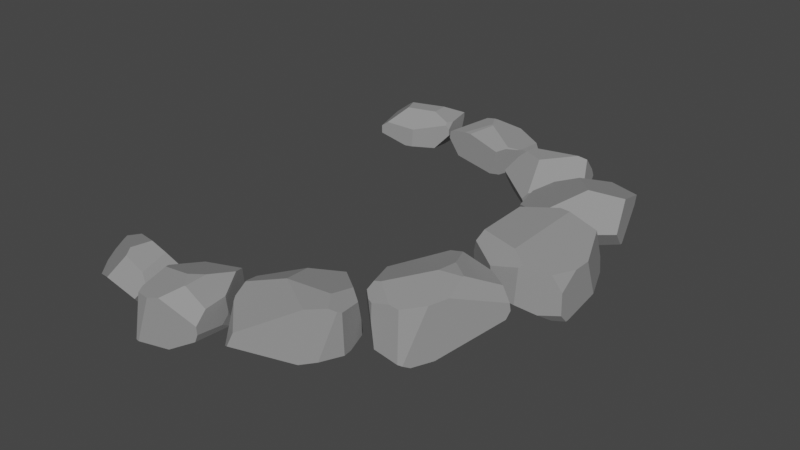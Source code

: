 # Source: untitled.blend  (saved by Blender 2.82.7; exported with 4.5.12 LTS)
import bpy
from mathutils import Matrix  # noqa: F401  (used for matrix-valued properties, if any)

bpy.ops.wm.read_factory_settings(use_empty=True)
scene = bpy.context.scene
scene.name = 'Scene'

# ---- collections
col_collection = bpy.data.collections.new('Collection'); scene.collection.children.link(col_collection)

# ---- materials (node trees are filled in below, after node groups)
mat_material_002 = bpy.data.materials.new('Material.002')
mat_material_002.use_transparent_shadow = False

# ---- material node trees
mat_material_002.use_nodes = True; mat_material_002.node_tree.nodes.clear()
_N = mat_material_002.node_tree.nodes; _L = mat_material_002.node_tree.links
n0 = _N.new('ShaderNodeOutputMaterial'); n0.name = 'Material Output'; n0.location = (300, 300)
n1 = _N.new('ShaderNodeBsdfPrincipled'); n1.name = 'Principled BSDF'; n1.location = (10, 300)
n1.distribution = 'GGX'
n1.subsurface_method = 'BURLEY'
n1.inputs[0].default_value = (0.2957, 0.2957, 0.2957, 1.0)
n1.inputs[2].default_value = 0.1571
n1.inputs[3].default_value = 1.45
n1.inputs[13].default_value = 0.01429
n1.inputs[27].default_value = (0.0, 0.0, 0.0, 1.0)
n1.inputs[28].default_value = 1.0
_L.new(n1.outputs[0], n0.inputs[0])
n0.is_active_output = True

# ---- world
world_world = bpy.data.worlds.new('World'); scene.world = world_world
world_world.use_nodes = True; world_world.node_tree.nodes.clear()
_N = world_world.node_tree.nodes; _L = world_world.node_tree.links
n0 = _N.new('ShaderNodeOutputWorld'); n0.name = 'World Output'; n0.location = (300, 300)
n1 = _N.new('ShaderNodeBackground'); n1.name = 'Background'; n1.location = (10, 300)
n1.inputs[0].default_value = (0.05088, 0.05088, 0.05088, 1.0)
_L.new(n1.outputs[0], n0.inputs[0])
n0.is_active_output = True
world_world.color = (0.05088, 0.05088, 0.05088)
world_world.use_sun_shadow = False
world_world.sun_shadow_jitter_overblur = 0.0

# ---- meshes
me_cube_033 = bpy.data.meshes.new('Cube.033')
me_cube_033.from_pydata([(-1.0, -0.8083, 0.1093), (-0.4464, -0.84, -1.0), (-0.2342, -0.7676, 1.0), (-0.8088, -0.9734, 0.007187), (0.6231, -0.9067, -0.2741), (-0.6909, -0.9973, -0.1978), (-0.6296, -0.6281, -1.0), (-1.0, -0.3967, -0.6409), (1.0, 0.004952, 0.4936), (0.6056, -0.7529, 0.6843), (-0.01236, -0.7502, 1.0), (0.03037, 0.7812, 1.0), (-0.08802, 0.4792, -1.0), (1.0, -0.2391, -0.7432), (0.7027, -0.8281, -0.6891), (0.1686, -0.804, -1.0), (1.0, 0.4416, -1.0), (1.0, 0.3283, 0.4982), (-1.0, -0.6001, 0.4948), (-0.8711, -0.4014, 1.0), (-0.8314, 0.5689, 1.0), (1.0, 0.5081, -1.0), (0.7767, 0.6218, -1.0), (0.3065, 1.0, 0.7348), (0.3817, 0.9682, 0.8232), (0.2483, 1.0, -0.4724), (0.8294, 0.7627, 0.5916), (1.0, 0.6745, 0.04561), (0.6238, 0.826, -0.7398), (1.0, 0.6586, -0.6899), (-1.0, 0.6095, -0.2754), (-0.5617, 0.8207, -0.5242), (-0.2219, 1.0, -0.3844), (-0.8917, 0.7113, 0.7235), (-1.0, 0.6357, 0.2836), (-0.3006, 1.0, 0.4718)], [], [(26, 24, 11, 10, 9, 8, 17), (16, 13, 14, 15), (14, 4, 5, 1, 15), (18, 0, 3, 2, 19), (5, 3, 0, 7, 6, 1), (3, 5, 4, 9, 10, 2), (13, 8, 9, 4, 14), (28, 29, 21, 22), (10, 11, 20, 19, 2), (12, 22, 21, 16, 15, 1, 6), (21, 29, 27, 17, 8, 13, 16), (17, 27, 26), (35, 32, 31, 30, 34, 33), (25, 23, 24, 26, 27, 29, 28), (32, 35, 23, 25), (18, 19, 20, 33, 34), (23, 35, 33, 20, 11, 24), (12, 31, 32, 25, 28, 22), (6, 7, 30, 31, 12), (7, 0, 18, 34, 30)])
_uv = me_cube_033.uv_layers.new(name='UVMap')
_uv.uv.foreach_set('vector', [0.5739, 0.5083, 0.6029, 0.4187, 0.625, 0.3514, 0.7515, 0.7188, 0.6293, 0.7246, 0.5617, 0.6244, 0.5623, 0.584, 0.375, 0.5698, 0.4071, 0.6549, 0.4245, 0.755, 0.375, 0.7509, 0.4245, 0.755, 0.4906, 0.7606, 0.4753, 0.9584, 0.375, 0.7509, 0.375, 0.7509, 0.5619, 0.04999, 0.5137, 0.02396, 0.5009, 0.1428, 0.625, 0.5878, 0.625, 0.1689, 0.4753, 0.9584, 0.5009, 0.8405, 0.5137, 0.02396, 0.4199, 0.07541, 0.375, 0.5355, 0.375, 0.7509, 0.5009, 0.8405, 0.4753, 0.9584, 0.4906, 0.7606, 0.6293, 0.7246, 0.7515, 0.7188, 0.7793, 0.7209, 0.4071, 0.6549, 0.5617, 0.6244, 0.6293, 0.7246, 0.4906, 0.7606, 0.4245, 0.755, 0.3947, 0.4876, 0.4138, 0.5427, 0.375, 0.5615, 0.3471, 0.5473, 0.7515, 0.7188, 0.7462, 0.5274, 0.8539, 0.5539, 0.8589, 0.6752, 0.7793, 0.7209, 0.239, 0.5651, 0.3471, 0.5473, 0.375, 0.5615, 0.375, 0.5698, 0.2711, 0.7255, 0.1942, 0.73, 0.1713, 0.7035, 0.375, 0.5615, 0.4138, 0.5427, 0.5057, 0.5407, 0.5623, 0.584, 0.5617, 0.6244, 0.4071, 0.6549, 0.375, 0.5698, 0.5623, 0.584, 0.5057, 0.5407, 0.5739, 0.5083, 0.559, 0.3374, 0.4519, 0.3473, 0.4345, 0.3311, 0.4656, 0.2012, 0.5355, 0.2045, 0.7375, 0.4437, 0.441, 0.406, 0.5919, 0.4133, 0.6029, 0.4187, 0.5739, 0.5083, 0.5057, 0.5407, 0.4138, 0.5427, 0.3947, 0.4876, 0.4519, 0.3473, 0.559, 0.3374, 0.5919, 0.4133, 0.441, 0.406, 0.5619, 0.04999, 0.625, 0.1689, 0.8539, 0.5539, 0.7375, 0.4437, 0.5355, 0.2045, 0.5919, 0.4133, 0.559, 0.3374, 0.5904, 0.2274, 0.625, 0.2172, 0.625, 0.3514, 0.6029, 0.4187, 0.375, 0.4405, 0.4345, 0.3311, 0.4519, 0.3473, 0.441, 0.406, 0.4075, 0.4758, 0.375, 0.5217, 0.375, 0.5355, 0.4199, 0.07541, 0.4656, 0.2012, 0.4345, 0.3311, 0.375, 0.4405, 0.4199, 0.07541, 0.5137, 0.02396, 0.5619, 0.04999, 0.5355, 0.2045, 0.4656, 0.2012])
me_cube_033.materials.append(mat_material_002)
me_cube_033.use_remesh_fix_poles = True
me_cube_033.use_remesh_preserve_attributes = False
me_cube_033.use_mirror_vertex_groups = False
me_cube_033.update()
me_cube_034 = bpy.data.meshes.new('Cube.034')
me_cube_034.from_pydata([(0.4766, -1.0, -0.2575), (1.0, -0.4702, 0.05937), (1.0, -0.4743, 0.1392), (0.5048, -1.0, 0.3256), (0.2164, -1.0, -0.4516), (-1.0, 0.4179, -0.4386), (-0.994, 0.4244, -0.4369), (-0.364, -0.5148, -0.9522), (-1.0, -0.2368, -0.7199), (-0.1347, 1.0, -0.05188), (-0.3673, 0.7886, -0.3916), (0.09758, 0.2349, -0.712), (1.0, 0.2695, 0.4236), (0.3503, 0.4481, 1.0), (0.1472, -1.0, 0.6053), (-0.1904, -1.0, 0.244), (-1.0, -0.5437, 0.224), (-0.5974, 0.7572, 0.02543), (-0.1528, 1.0, -0.008529), (-1.0, 0.347, -0.1679), (0.2413, 0.6452, 1.0), (0.3092, 1.0, 0.7236), (-0.04126, 1.0, 0.4842), (-0.5155, 0.7581, 0.3802), (-0.7529, 0.457, 0.4918), (0.06708, -0.1315, 1.0), (-0.0287, -0.7788, 0.8275), (-1.0, -0.2704, 0.731), (-1.0, -0.185, 0.7509), (-0.8897, -0.004005, 0.8177), (-0.3129, 0.2289, 1.0), (1.0, 0.1156, -0.02209), (0.6485, 0.3372, -0.3152), (0.4025, 1.0, 0.2329), (1.0, 0.3749, 0.3626), (0.5421, 1.0, 0.4799)], [], [(1, 2, 3, 0), (34, 12, 2, 1, 31), (10, 11, 7, 8, 5, 6), (18, 9, 10, 6, 17), (33, 32, 11, 10, 9), (4, 15, 16, 8, 7), (30, 29, 28, 27, 26, 25), (0, 3, 14, 15, 4), (28, 29, 24, 19), (5, 19, 24, 23, 17, 6), (17, 23, 22, 18), (20, 21, 22, 23, 24, 29, 30), (8, 16, 27, 28, 19, 5), (14, 26, 27, 16, 15), (12, 13, 25, 26, 14, 3, 2), (20, 30, 25, 13), (13, 12, 34, 35, 21, 20), (18, 22, 21, 35, 33, 9), (33, 35, 34, 31, 32), (11, 32, 31, 1, 0, 4, 7)])
_uv = me_cube_034.uv_layers.new(name='UVMap')
_uv.uv.foreach_set('vector', [0.5074, 0.6838, 0.5174, 0.6843, 0.5675, 0.7851, 0.4678, 0.8154, 0.5453, 0.5781, 0.5529, 0.5913, 0.5174, 0.6843, 0.5074, 0.6838, 0.4972, 0.6106, 0.4514, 0.303, 0.411, 0.62, 0.381, 0.7903, 0.445, 0.1933, 0.4452, 0.1772, 0.4462, 0.1797, 0.4989, 0.3559, 0.4935, 0.3582, 0.451, 0.3027, 0.4454, 0.1788, 0.5032, 0.27, 0.5291, 0.4253, 0.4606, 0.5923, 0.411, 0.62, 0.4514, 0.303, 0.4935, 0.3582, 0.4436, 0.8479, 0.5305, 0.8988, 0.681, 0.4848, 0.445, 0.1933, 0.219, 0.6979, 0.7558, 0.563, 0.7757, 0.5053, 0.7722, 0.4809, 0.5914, 0.0912, 0.7109, 0.7329, 0.721, 0.6208, 0.4678, 0.8154, 0.5407, 0.8119, 0.5757, 0.8566, 0.5305, 0.8988, 0.4436, 0.8479, 0.7722, 0.4809, 0.7948, 0.5428, 0.6718, 0.3881, 0.479, 0.1684, 0.4452, 0.1772, 0.479, 0.1684, 0.6043, 0.2559, 0.6238, 0.3566, 0.5608, 0.3276, 0.4462, 0.1797, 0.5608, 0.3276, 0.6238, 0.3566, 0.5605, 0.3698, 0.4989, 0.3559, 0.6551, 0.4796, 0.5905, 0.4136, 0.5605, 0.3698, 0.6238, 0.3566, 0.6043, 0.2559, 0.7757, 0.5053, 0.7558, 0.563, 0.41, 0.09539, 0.528, 0.05704, 0.5914, 0.0912, 0.5939, 0.1019, 0.479, 0.1684, 0.4452, 0.1772, 0.646, 0.7862, 0.7109, 0.7329, 0.7547, 0.4383, 0.528, 0.05704, 0.5305, 0.8988, 0.5529, 0.5913, 0.6718, 0.5346, 0.721, 0.6208, 0.7109, 0.7329, 0.646, 0.7862, 0.5407, 0.8119, 0.5174, 0.6843, 0.7198, 0.5443, 0.7891, 0.5964, 0.7416, 0.6414, 0.7062, 0.569, 0.6718, 0.5346, 0.5529, 0.5913, 0.5453, 0.5781, 0.56, 0.4428, 0.5905, 0.4136, 0.6551, 0.4796, 0.4989, 0.3559, 0.5605, 0.3698, 0.5905, 0.4136, 0.56, 0.4428, 0.5291, 0.4253, 0.4935, 0.3582, 0.5291, 0.4253, 0.56, 0.4428, 0.5453, 0.5781, 0.4972, 0.6106, 0.4606, 0.5923, 0.411, 0.62, 0.4606, 0.5923, 0.4972, 0.6106, 0.5074, 0.6838, 0.4678, 0.8154, 0.4436, 0.8479, 0.381, 0.7903])
me_cube_034.materials.append(mat_material_002)
me_cube_034.use_remesh_preserve_volume = False
me_cube_034.use_remesh_preserve_attributes = False
me_cube_034.use_mirror_vertex_groups = False
me_cube_034.update()
me_cube_035 = bpy.data.meshes.new('Cube.035')
me_cube_035.from_pydata([(-0.1297, 0.6957, -1.0), (-0.2861, -1.0, -0.2046), (-0.2432, -1.0, -0.03991), (-0.09279, -0.8395, 1.0), (-0.9012, 0.2341, 1.0), (-0.6081, 0.6483, -1.0), (-1.0, 0.5536, 0.4384), (-0.9036, -0.1739, -0.187), (1.0, -0.2614, 0.5614), (0.5136, 0.3956, -1.0), (1.0, -0.3518, -0.04019), (-0.8848, 0.7283, 1.0), (-0.971, 0.6002, 1.0), (-1.0, 0.5844, 0.5252), (-1.0, 0.5886, 0.4511), (-0.8407, 0.8543, -0.05165), (0.4188, 1.0, 0.03424), (0.5092, 0.9513, -0.2043), (0.6864, 0.8361, -0.251), (0.7762, 0.1136, 1.0), (0.6601, 0.4206, 1.0), (1.0, -0.2381, 0.5727), (1.0, -0.006198, 0.1595), (0.7537, 0.7839, -0.08858), (-0.4613, -0.8957, -0.5748), (-0.902, -0.1786, -0.1945), (-0.6677, 0.02936, -1.0), (-0.2781, -1.0, -0.2243), (-0.1339, -1.0, -0.1436), (0.8553, -0.7012, -0.6561), (0.7199, -0.6261, -1.0), (-0.4207, -0.8952, -0.678), (-0.3353, -0.7916, -1.0), (-0.7447, 0.9713, 0.393), (-0.8412, 0.7952, 0.9625), (-0.08898, 1.0, 0.2427), (0.4072, 1.0, 0.198), (0.5756, 0.8697, 0.5976), (0.5544, 0.7998, 0.8222), (0.135, -0.8975, 1.0), (-0.02223, -1.0, 0.2545), (0.6508, -0.8655, 0.6676), (0.3596, -0.8677, 1.0), (0.1426, -1.0, 0.05484), (0.6659, -0.9305, 0.05601), (0.2247, -0.992, 0.02855)], [], [(18, 9, 0, 17), (45, 43, 28), (31, 24, 25, 26, 32), (12, 13, 6, 7, 4), (22, 21, 8, 10), (6, 13, 14), (40, 43, 45, 44, 41, 42, 39), (35, 33, 34, 38, 37, 36), (35, 36, 16), (42, 41, 8, 21, 19), (38, 20, 19, 21, 22, 23, 37), (7, 6, 14, 15, 5, 26, 25), (1, 2, 3, 4, 7, 25, 24), (27, 1, 24, 31), (26, 5, 0, 9, 30, 32), (10, 29, 30, 9, 18, 23, 22), (41, 44, 29, 10, 8), (16, 36, 37, 23, 18, 17), (20, 38, 34, 11), (14, 13, 12, 11, 34, 33, 15), (15, 33, 35, 16, 17, 0, 5), (27, 31, 32, 30, 29, 44, 45, 28), (28, 43, 40, 2, 1, 27), (3, 2, 40, 39), (20, 11, 12, 4, 3, 39, 42, 19)])
_uv = me_cube_035.uv_layers.new(name='UVMap')
_uv.uv.foreach_set('vector', [0.4294, 0.5205, 0.3142, 0.5756, 0.2338, 0.538, 0.4131, 0.5061, 0.5031, 0.8441, 0.5069, 0.8572, 0.4821, 0.8917, 0.4153, 0.6254, 0.4281, 0.6317, 0.4294, 0.6473, 0.1665, 0.6213, 0.3519, 0.6075, 0.625, 0.2152, 0.5657, 0.198, 0.5548, 0.1942, 0.3353, 0.4884, 0.625, 0.2061, 0.5199, 0.6258, 0.5716, 0.6548, 0.5702, 0.6577, 0.495, 0.669, 0.5548, 0.1942, 0.5657, 0.198, 0.5564, 0.1986, 0.5318, 0.8778, 0.5069, 0.8572, 0.5031, 0.8441, 0.5053, 0.776, 0.5835, 0.7768, 0.625, 0.6958, 0.7331, 0.7372, 0.5303, 0.3639, 0.533, 0.3015, 0.7979, 0.4731, 0.6028, 0.4698, 0.5692, 0.4694, 0.5248, 0.4259, 0.5303, 0.3639, 0.5248, 0.4259, 0.5043, 0.4274, 0.625, 0.6958, 0.5835, 0.7768, 0.5702, 0.6577, 0.5716, 0.6548, 0.625, 0.5976, 0.6028, 0.4698, 0.625, 0.529, 0.653, 0.6108, 0.5716, 0.6548, 0.5199, 0.6258, 0.4624, 0.5228, 0.5692, 0.4694, 0.3353, 0.4884, 0.5548, 0.1942, 0.5564, 0.1986, 0.4118, 0.3692, 0.174, 0.544, 0.1665, 0.6213, 0.3337, 0.4904, 0.4744, 0.9108, 0.495, 0.9054, 0.625, 0.4968, 0.8626, 0.5957, 0.4319, 0.6467, 0.4294, 0.6473, 0.3314, 0.8229, 0.472, 0.9098, 0.4744, 0.9108, 0.4281, 0.6317, 0.4153, 0.6254, 0.1665, 0.6213, 0.174, 0.544, 0.2338, 0.538, 0.3142, 0.5756, 0.34, 0.7033, 0.2081, 0.724, 0.495, 0.669, 0.4128, 0.7096, 0.3574, 0.6963, 0.3142, 0.5756, 0.4294, 0.5205, 0.4624, 0.5228, 0.5199, 0.6258, 0.5835, 0.7768, 0.5053, 0.776, 0.4128, 0.7096, 0.495, 0.669, 0.5702, 0.6577, 0.5043, 0.4274, 0.5248, 0.4259, 0.5692, 0.4694, 0.4624, 0.5228, 0.4294, 0.5205, 0.4131, 0.5061, 0.625, 0.529, 0.6028, 0.4698, 0.6203, 0.2518, 0.625, 0.2404, 0.5564, 0.1986, 0.5657, 0.198, 0.625, 0.2152, 0.8606, 0.534, 0.7979, 0.4731, 0.533, 0.3015, 0.4118, 0.3692, 0.4118, 0.3692, 0.533, 0.3015, 0.5303, 0.3639, 0.5043, 0.4274, 0.4519, 0.4673, 0.2338, 0.538, 0.174, 0.544, 0.472, 0.9098, 0.4153, 0.6254, 0.3519, 0.6075, 0.34, 0.7033, 0.4128, 0.7096, 0.5053, 0.776, 0.5031, 0.8441, 0.4821, 0.8917, 0.4821, 0.8917, 0.5069, 0.8572, 0.5318, 0.8778, 0.495, 0.9054, 0.4744, 0.9108, 0.472, 0.9098, 0.625, 0.4968, 0.495, 0.9054, 0.5318, 0.8778, 0.625, 0.6092, 0.6675, 0.5724, 0.8606, 0.534, 0.8714, 0.55, 0.8626, 0.5957, 0.7616, 0.7299, 0.7331, 0.7372, 0.705, 0.7335, 0.653, 0.6108])
me_cube_035.materials.append(mat_material_002)
me_cube_035.use_remesh_fix_poles = True
me_cube_035.use_remesh_preserve_attributes = False
me_cube_035.use_mirror_vertex_groups = False
me_cube_035.update()
me_cube_036 = bpy.data.meshes.new('Cube.036')
me_cube_036.from_pydata([(-0.6365, 0.6317, -1.0), (-0.6101, -0.2271, -1.0), (-0.3315, 0.7745, -1.0), (-0.7718, 0.6883, -0.6946), (-1.0, 0.2119, -0.1394), (-0.1107, 0.9566, -0.228), (-0.3842, 0.9215, -0.5627), (-0.4767, 0.01174, 1.0), (0.2366, 0.571, 1.0), (-0.3557, -0.1733, 1.0), (0.1943, -0.114, 1.0), (0.06381, 0.9423, -0.1339), (0.3124, 0.7165, 0.8392), (0.1022, 0.8935, 0.2014), (-1.0, 0.1917, -0.138), (-0.5897, 0.0164, 0.826), (-1.0, 0.2023, -0.1214), (-0.4781, -0.2858, 0.6898), (-0.6367, -0.321, -0.9326), (-0.2532, -0.3336, -1.0), (-0.5783, -0.5016, 0.0495), (-0.8218, -0.3861, -0.5046), (0.5176, 0.5649, -1.0), (0.6739, 0.5622, -0.05494), (0.5824, 0.6618, -0.6316), (0.6286, -0.4167, -0.09176), (0.5823, -0.5045, -0.3503), (0.4798, -0.3809, -1.0)], [], [(6, 2, 0, 3), (19, 18, 1), (27, 26, 20, 21, 18, 19), (17, 9, 7, 15), (14, 16, 4), (8, 7, 9, 10), (5, 13, 11), (5, 6, 3, 4, 16, 15, 7, 8, 12, 13), (15, 16, 14, 21, 20, 17), (23, 12, 8, 10, 25), (24, 23, 25, 26, 27, 22), (4, 3, 0, 1, 18, 21, 14), (9, 17, 20, 26, 25, 10), (12, 23, 24, 11, 13), (2, 6, 5, 11, 24, 22), (2, 22, 27, 19, 1, 0)])
_uv = me_cube_036.uv_layers.new(name='UVMap')
_uv.uv.foreach_set('vector', [0.3932, 0.3732, 0.2703, 0.4664, 0.204, 0.5125, 0.2685, 0.4622, 0.227, 0.658, 0.2442, 0.5824, 0.1854, 0.6417, 0.3115, 0.6711, 0.4636, 0.66, 0.5636, 0.4768, 0.3772, 0.4491, 0.2147, 0.6313, 0.227, 0.658, 0.6734, 0.4824, 0.7295, 0.4866, 0.7661, 0.5164, 0.7015, 0.4455, 0.4828, 0.149, 0.4848, 0.1503, 0.4826, 0.1515, 0.7204, 0.5536, 0.8096, 0.6235, 0.7945, 0.6467, 0.7257, 0.6393, 0.4632, 0.3749, 0.5344, 0.4173, 0.4753, 0.3981, 0.4632, 0.3749, 0.3932, 0.3732, 0.2685, 0.4622, 0.4668, 0.3712, 0.4706, 0.3487, 0.7015, 0.4455, 0.7661, 0.5164, 0.7204, 0.5536, 0.6619, 0.5037, 0.5344, 0.4173, 0.7015, 0.4455, 0.4706, 0.3487, 0.4828, 0.149, 0.3772, 0.4491, 0.5697, 0.4687, 0.6734, 0.4824, 0.5027, 0.5338, 0.6463, 0.4835, 0.682, 0.5039, 0.7102, 0.6192, 0.5077, 0.6719, 0.393, 0.5181, 0.5027, 0.5338, 0.5077, 0.6719, 0.4636, 0.66, 0.3115, 0.6711, 0.3147, 0.5544, 0.4668, 0.3712, 0.2685, 0.4622, 0.204, 0.5125, 0.1854, 0.6417, 0.2147, 0.6313, 0.3733, 0.5185, 0.4703, 0.3709, 0.7295, 0.4866, 0.6734, 0.4824, 0.5636, 0.4768, 0.4636, 0.66, 0.5077, 0.6719, 0.7102, 0.6192, 0.6463, 0.4835, 0.5027, 0.5338, 0.393, 0.5181, 0.4753, 0.3981, 0.5344, 0.4173, 0.2703, 0.4664, 0.3932, 0.3732, 0.4632, 0.3749, 0.4753, 0.3981, 0.3936, 0.5175, 0.3248, 0.5443, 0.2086, 0.5282, 0.3147, 0.5544, 0.31, 0.6726, 0.2183, 0.6667, 0.1737, 0.6534, 0.1704, 0.546])
me_cube_036.materials.append(mat_material_002)
me_cube_036.use_remesh_fix_poles = True
me_cube_036.use_remesh_preserve_attributes = False
me_cube_036.use_mirror_vertex_groups = False
me_cube_036.update()
me_cube_037 = bpy.data.meshes.new('Cube.037')
me_cube_037.from_pydata([(0.4292, -1.0, 0.856), (0.3263, -0.9462, 1.0), (-0.1297, 0.6957, -1.0), (-0.2861, -1.0, -0.2046), (-0.2432, -1.0, -0.03991), (-0.09279, -0.8395, 1.0), (-0.9012, 0.2341, 1.0), (-0.6081, 0.6483, -1.0), (-1.0, 0.5536, 0.4384), (-0.9036, -0.1739, -0.187), (0.573, -1.0, 0.6913), (1.0, -0.2614, 0.5614), (0.5992, -1.0, 0.3825), (0.5136, 0.3956, -1.0), (1.0, -0.3518, -0.04019), (-0.8848, 0.7283, 1.0), (-0.971, 0.6002, 1.0), (-1.0, 0.5844, 0.5252), (-1.0, 0.5886, 0.4511), (-0.8407, 0.8543, -0.05165), (0.4188, 1.0, 0.03424), (0.5092, 0.9513, -0.2043), (0.6864, 0.8361, -0.251), (0.7762, 0.1136, 1.0), (0.6601, 0.4206, 1.0), (1.0, -0.2381, 0.5727), (1.0, -0.006198, 0.1595), (0.7537, 0.7839, -0.08858), (-0.4613, -0.8957, -0.5748), (-0.902, -0.1786, -0.1945), (-0.6677, 0.02936, -1.0), (-0.2781, -1.0, -0.2243), (-0.1339, -1.0, -0.1436), (0.6225, -0.9831, 0.2195), (0.8553, -0.7012, -0.6561), (0.7199, -0.6261, -1.0), (-0.4207, -0.8952, -0.678), (-0.3353, -0.7916, -1.0), (-0.7447, 0.9713, 0.393), (-0.8412, 0.7952, 0.9625), (-0.08898, 1.0, 0.2427), (0.4072, 1.0, 0.198), (0.5756, 0.8697, 0.5976), (0.5544, 0.7998, 0.8222)], [], [(5, 4, 0, 1), (22, 13, 2, 21), (33, 12, 32), (36, 28, 29, 30, 37), (16, 17, 8, 9, 6), (26, 25, 11, 14), (32, 12, 10, 0, 4, 3, 31), (8, 17, 18), (24, 15, 16, 6, 5, 1, 23), (40, 38, 39, 43, 42, 41), (40, 41, 20), (1, 0, 10, 11, 25, 23), (43, 24, 23, 25, 26, 27, 42), (9, 8, 18, 19, 7, 30, 29), (3, 4, 5, 6, 9, 29, 28), (31, 3, 28, 36), (30, 7, 2, 13, 35, 37), (14, 34, 35, 13, 22, 27, 26), (10, 12, 33, 34, 14, 11), (31, 36, 37, 35, 34, 33, 32), (20, 41, 42, 27, 22, 21), (24, 43, 39, 15), (18, 17, 16, 15, 39, 38, 19), (19, 38, 40, 20, 21, 2, 7)])
_uv = me_cube_037.uv_layers.new(name='UVMap')
_uv.uv.foreach_set('vector', [0.625, 0.4968, 0.495, 0.9054, 0.607, 0.8213, 0.625, 0.7037, 0.4294, 0.5205, 0.3142, 0.5756, 0.2338, 0.538, 0.4131, 0.5061, 0.5265, 0.7913, 0.5478, 0.8001, 0.4821, 0.8917, 0.4153, 0.6254, 0.4281, 0.6317, 0.4294, 0.6473, 0.1665, 0.6213, 0.3519, 0.6075, 0.625, 0.2152, 0.5657, 0.198, 0.5548, 0.1942, 0.3353, 0.4884, 0.625, 0.2061, 0.5199, 0.6258, 0.5716, 0.6548, 0.5702, 0.6577, 0.495, 0.669, 0.4821, 0.8917, 0.5478, 0.8001, 0.5864, 0.8034, 0.607, 0.8213, 0.495, 0.9054, 0.4744, 0.9108, 0.472, 0.9098, 0.5548, 0.1942, 0.5657, 0.198, 0.5564, 0.1986, 0.6675, 0.5724, 0.8606, 0.534, 0.8714, 0.55, 0.8626, 0.5957, 0.7616, 0.7299, 0.7092, 0.7433, 0.653, 0.6108, 0.5303, 0.3639, 0.533, 0.3015, 0.7979, 0.4731, 0.6028, 0.4698, 0.5692, 0.4694, 0.5248, 0.4259, 0.5303, 0.3639, 0.5248, 0.4259, 0.5043, 0.4274, 0.625, 0.7037, 0.607, 0.8213, 0.5864, 0.8034, 0.5702, 0.6577, 0.5716, 0.6548, 0.625, 0.5976, 0.6028, 0.4698, 0.625, 0.529, 0.653, 0.6108, 0.5716, 0.6548, 0.5199, 0.6258, 0.4624, 0.5228, 0.5692, 0.4694, 0.3353, 0.4884, 0.5548, 0.1942, 0.5564, 0.1986, 0.4118, 0.3692, 0.174, 0.544, 0.1665, 0.6213, 0.3337, 0.4904, 0.4744, 0.9108, 0.495, 0.9054, 0.625, 0.4968, 0.8626, 0.5957, 0.4319, 0.6467, 0.4294, 0.6473, 0.3314, 0.8229, 0.472, 0.9098, 0.4744, 0.9108, 0.4281, 0.6317, 0.4153, 0.6254, 0.1665, 0.6213, 0.174, 0.544, 0.2338, 0.538, 0.3142, 0.5756, 0.34, 0.7033, 0.2081, 0.724, 0.495, 0.669, 0.4128, 0.7096, 0.3574, 0.6963, 0.3142, 0.5756, 0.4294, 0.5205, 0.4624, 0.5228, 0.5199, 0.6258, 0.5864, 0.8034, 0.5478, 0.8001, 0.5265, 0.7913, 0.4128, 0.7096, 0.495, 0.669, 0.5702, 0.6577, 0.472, 0.9098, 0.4153, 0.6254, 0.3519, 0.6075, 0.34, 0.7033, 0.4128, 0.7096, 0.5265, 0.7913, 0.4821, 0.8917, 0.5043, 0.4274, 0.5248, 0.4259, 0.5692, 0.4694, 0.4624, 0.5228, 0.4294, 0.5205, 0.4131, 0.5061, 0.625, 0.529, 0.6028, 0.4698, 0.6203, 0.2518, 0.625, 0.2404, 0.5564, 0.1986, 0.5657, 0.198, 0.625, 0.2152, 0.8606, 0.534, 0.7979, 0.4731, 0.533, 0.3015, 0.4118, 0.3692, 0.4118, 0.3692, 0.533, 0.3015, 0.5303, 0.3639, 0.5043, 0.4274, 0.4519, 0.4673, 0.2338, 0.538, 0.174, 0.544])
me_cube_037.materials.append(mat_material_002)
me_cube_037.use_remesh_fix_poles = True
me_cube_037.use_remesh_preserve_attributes = False
me_cube_037.use_mirror_vertex_groups = False
me_cube_037.update()
me_cube_039 = bpy.data.meshes.new('Cube.039')
me_cube_039.from_pydata([(0.4292, -1.0, 0.856), (0.3263, -0.9462, 1.0), (-0.1297, 0.6957, -1.0), (-0.2861, -1.0, -0.2046), (-0.2432, -1.0, -0.03991), (-0.09279, -0.8395, 1.0), (-0.9036, -0.1739, -0.187), (0.573, -1.0, 0.6913), (1.0, -0.2614, 0.5614), (0.5992, -1.0, 0.3825), (0.5136, 0.3956, -1.0), (1.0, -0.3518, -0.04019), (0.4188, 1.0, 0.03424), (0.5092, 0.9513, -0.2043), (0.6864, 0.8361, -0.251), (0.7762, 0.1136, 1.0), (0.6601, 0.4206, 1.0), (1.0, -0.2381, 0.5727), (1.0, -0.006198, 0.1595), (0.7537, 0.7839, -0.08858), (-0.4613, -0.8957, -0.5748), (-0.902, -0.1786, -0.1945), (-0.6677, 0.02936, -1.0), (-0.2781, -1.0, -0.2243), (-0.1339, -1.0, -0.1436), (0.6225, -0.9831, 0.2195), (0.8553, -0.7012, -0.6561), (0.7199, -0.6261, -1.0), (-0.4207, -0.8952, -0.678), (-0.3353, -0.7916, -1.0), (0.4072, 1.0, 0.198), (0.5756, 0.8697, 0.5976), (0.5544, 0.7998, 0.8222), (-0.435, 0.6655, -1.0), (-0.03213, 1.0, 0.2193), (-0.03182, 1.0, 0.2375), (-0.9105, -0.1215, -0.1419), (-0.6516, 0.1965, -1.0), (-0.5162, 0.5944, -1.0), (-0.4714, -0.3367, 1.0), (-0.04247, 0.5605, 1.0), (-0.9025, 0.0112, 0.3515), (-0.03797, 0.7978, 0.8817), (-0.1823, 0.8615, 0.692), (-0.8435, 0.289, 0.2714), (-0.9192, 0.07991, 0.2977)], [], [(5, 4, 0, 1), (14, 10, 2, 13), (25, 9, 24), (28, 20, 21, 22, 29), (18, 17, 8, 11), (24, 9, 7, 0, 4, 3, 23), (35, 30, 12, 34), (1, 0, 7, 8, 17, 15), (32, 16, 15, 17, 18, 19, 31), (23, 3, 20, 28), (11, 26, 27, 10, 14, 19, 18), (7, 9, 25, 26, 11, 8), (23, 28, 29, 27, 26, 25, 24), (12, 30, 31, 19, 14, 13), (33, 34, 12, 13, 2), (43, 35, 34, 33, 38, 44), (22, 37, 38, 33, 2, 10, 27, 29), (41, 45, 36, 6), (6, 36, 37, 22, 21), (37, 36, 45, 44, 38), (42, 43, 44, 45, 41, 39, 40), (35, 43, 42, 32, 31, 30), (16, 32, 42, 40), (16, 40, 39, 5, 1, 15), (3, 4, 5, 39, 41, 6, 21, 20)])
_uv = me_cube_039.uv_layers.new(name='UVMap')
_uv.uv.foreach_set('vector', [0.625, 0.4968, 0.495, 0.9054, 0.607, 0.8213, 0.625, 0.7037, 0.4294, 0.5205, 0.3142, 0.5756, 0.2338, 0.538, 0.4131, 0.5061, 0.5265, 0.7913, 0.5478, 0.8001, 0.4821, 0.8917, 0.4153, 0.6254, 0.4281, 0.6317, 0.4294, 0.6473, 0.1665, 0.6213, 0.3519, 0.6075, 0.5199, 0.6258, 0.5716, 0.6548, 0.5702, 0.6577, 0.495, 0.669, 0.4821, 0.8917, 0.5478, 0.8001, 0.5864, 0.8034, 0.607, 0.8213, 0.495, 0.9054, 0.4744, 0.9108, 0.472, 0.9098, 0.5297, 0.371, 0.5248, 0.4259, 0.5043, 0.4274, 0.5274, 0.371, 0.625, 0.7037, 0.607, 0.8213, 0.5864, 0.8034, 0.5702, 0.6577, 0.5716, 0.6548, 0.625, 0.5976, 0.6028, 0.4698, 0.625, 0.529, 0.653, 0.6108, 0.5716, 0.6548, 0.5199, 0.6258, 0.4624, 0.5228, 0.5692, 0.4694, 0.472, 0.9098, 0.4744, 0.9108, 0.4281, 0.6317, 0.4153, 0.6254, 0.495, 0.669, 0.4128, 0.7096, 0.3574, 0.6963, 0.3142, 0.5756, 0.4294, 0.5205, 0.4624, 0.5228, 0.5199, 0.6258, 0.5864, 0.8034, 0.5478, 0.8001, 0.5265, 0.7913, 0.4128, 0.7096, 0.495, 0.669, 0.5702, 0.6577, 0.472, 0.9098, 0.4153, 0.6254, 0.3519, 0.6075, 0.34, 0.7033, 0.4128, 0.7096, 0.5265, 0.7913, 0.4821, 0.8917, 0.5043, 0.4274, 0.5248, 0.4259, 0.5692, 0.4694, 0.4624, 0.5228, 0.4294, 0.5205, 0.4131, 0.5061, 0.1956, 0.5418, 0.5274, 0.371, 0.5043, 0.4274, 0.4519, 0.4673, 0.2338, 0.538, 0.6566, 0.4397, 0.5297, 0.371, 0.5274, 0.371, 0.1956, 0.5418, 0.1855, 0.5507, 0.4695, 0.3259, 0.1665, 0.6213, 0.1686, 0.6004, 0.1855, 0.5507, 0.1956, 0.5418, 0.2338, 0.538, 0.3142, 0.5756, 0.34, 0.7033, 0.2081, 0.724, 0.4667, 0.3603, 0.465, 0.3484, 0.3511, 0.4672, 0.3353, 0.4884, 0.3353, 0.4884, 0.3511, 0.4672, 0.1686, 0.6004, 0.1665, 0.6213, 0.3337, 0.4904, 0.1686, 0.6004, 0.3511, 0.4672, 0.465, 0.3484, 0.4695, 0.3259, 0.1855, 0.5507, 0.6856, 0.4712, 0.6566, 0.4397, 0.4695, 0.3259, 0.465, 0.3484, 0.4667, 0.3603, 0.7363, 0.5431, 0.7553, 0.5549, 0.5297, 0.371, 0.6566, 0.4397, 0.6856, 0.4712, 0.6028, 0.4698, 0.5692, 0.4694, 0.5248, 0.4259, 0.625, 0.529, 0.6028, 0.4698, 0.6102, 0.3772, 0.625, 0.3978, 0.6675, 0.5724, 0.7553, 0.5549, 0.8089, 0.6671, 0.7616, 0.7299, 0.7092, 0.7433, 0.653, 0.6108, 0.4744, 0.9108, 0.495, 0.9054, 0.625, 0.4968, 0.7363, 0.5431, 0.6273, 0.6236, 0.4319, 0.6467, 0.4294, 0.6473, 0.3314, 0.8229])
me_cube_039.materials.append(mat_material_002)
me_cube_039.use_remesh_fix_poles = True
me_cube_039.use_remesh_preserve_attributes = False
me_cube_039.use_mirror_vertex_groups = False
me_cube_039.update()
me_cube_040 = bpy.data.meshes.new('Cube.040')
me_cube_040.from_pydata([(-1.0, -0.3273, 1.0), (-1.0, -0.8083, 0.1093), (-0.4464, -0.84, -1.0), (-0.2342, -0.7676, 1.0), (-0.8088, -0.9734, 0.007187), (0.6231, -0.9067, -0.2741), (-0.6909, -0.9973, -0.1978), (-0.6296, -0.6281, -1.0), (-1.0, -0.3967, -0.6409), (1.0, 0.004952, 0.4936), (0.6056, -0.7529, 0.6843), (-0.01236, -0.7502, 1.0), (1.0, 0.6587, -1.0), (-0.08802, 0.4792, -1.0), (1.0, -0.2391, -0.7432), (0.7027, -0.8281, -0.6891), (0.1686, -0.804, -1.0), (1.0, 0.4416, -1.0), (1.0, 0.3283, 0.4982), (-1.0, 0.2935, -0.3902), (-1.0, 0.07534, 1.0), (-0.5932, 0.8434, -0.4926), (-0.4557, 1.0, -0.3407), (0.01392, 0.1918, 1.0), (0.9157, 0.543, 0.5443), (-0.378, 1.0, 0.3089), (-0.8126, 0.3212, 1.0), (1.0, 0.6679, -0.9895), (1.0, 0.6104, 0.1294), (0.4989, 1.0, -0.5192), (0.9033, 0.6635, 0.4346), (0.4477, 1.0, 0.1892)], [], [(24, 23, 11, 10, 9, 18), (17, 14, 15, 16), (15, 5, 6, 2, 16), (0, 1, 4, 3), (6, 4, 1, 8, 7, 2), (26, 25, 22, 21, 19, 20), (4, 6, 5, 10, 11, 3), (14, 9, 10, 5, 15), (13, 12, 17, 16, 2, 7), (27, 28, 18, 9, 14, 17, 12), (8, 1, 0, 20, 19), (7, 8, 19, 21, 13), (11, 23, 26, 20, 0, 3), (23, 24, 30, 31, 25, 26), (22, 25, 31, 29), (18, 28, 30, 24), (30, 28, 27, 29, 31), (13, 21, 22, 29, 27, 12)])
_uv = me_cube_040.uv_layers.new(name='UVMap')
_uv.uv.foreach_set('vector', [0.568, 0.5466, 0.6737, 0.4928, 0.7515, 0.7188, 0.6293, 0.7246, 0.5617, 0.6244, 0.5623, 0.584, 0.375, 0.5698, 0.4071, 0.6549, 0.4245, 0.755, 0.375, 0.7509, 0.4245, 0.755, 0.4906, 0.7606, 0.4753, 0.9584, 0.375, 0.7509, 0.375, 0.7509, 0.625, 0.08409, 0.5137, 0.02396, 0.5009, 0.1428, 0.625, 0.5878, 0.4753, 0.9584, 0.5009, 0.8405, 0.5137, 0.02396, 0.4199, 0.07541, 0.375, 0.5355, 0.375, 0.7509, 0.625, 0.1886, 0.5386, 0.3277, 0.4574, 0.318, 0.4384, 0.3239, 0.4512, 0.1617, 0.625, 0.1344, 0.5009, 0.8405, 0.4753, 0.9584, 0.4906, 0.7606, 0.6293, 0.7246, 0.7515, 0.7188, 0.7793, 0.7209, 0.4071, 0.6549, 0.5617, 0.6244, 0.6293, 0.7246, 0.4906, 0.7606, 0.4245, 0.755, 0.239, 0.5651, 0.375, 0.5427, 0.375, 0.5698, 0.2711, 0.7255, 0.1942, 0.73, 0.1713, 0.7035, 0.3763, 0.5415, 0.5162, 0.5487, 0.5623, 0.584, 0.5617, 0.6244, 0.4071, 0.6549, 0.375, 0.5698, 0.375, 0.5427, 0.4199, 0.07541, 0.5137, 0.02396, 0.625, 0.08409, 0.625, 0.1344, 0.4512, 0.1617, 0.375, 0.5355, 0.4199, 0.07541, 0.4512, 0.1617, 0.4384, 0.3239, 0.375, 0.4405, 0.7515, 0.7188, 0.7483, 0.601, 0.8516, 0.5848, 0.875, 0.6156, 0.875, 0.6659, 0.7793, 0.7209, 0.6737, 0.4928, 0.568, 0.5466, 0.5543, 0.53, 0.5237, 0.431, 0.5386, 0.3277, 0.625, 0.1886, 0.4574, 0.318, 0.5386, 0.3277, 0.5237, 0.431, 0.4351, 0.4374, 0.5623, 0.584, 0.5162, 0.5487, 0.5543, 0.53, 0.568, 0.5466, 0.5543, 0.53, 0.5162, 0.5487, 0.3763, 0.5415, 0.4351, 0.4374, 0.5237, 0.431, 0.375, 0.4405, 0.4384, 0.3239, 0.4574, 0.318, 0.4351, 0.4374, 0.3763, 0.5415, 0.375, 0.5427])
me_cube_040.materials.append(mat_material_002)
me_cube_040.use_remesh_fix_poles = True
me_cube_040.use_remesh_preserve_attributes = False
me_cube_040.use_mirror_vertex_groups = False
me_cube_040.update()
me_cube_041 = bpy.data.meshes.new('Cube.041')
me_cube_041.from_pydata([(-0.6365, 0.6317, -1.0), (-0.6101, -0.2271, -1.0), (-0.3315, 0.7745, -1.0), (-0.7718, 0.6883, -0.6946), (-1.0, 0.2119, -0.1394), (-0.1107, 0.9566, -0.228), (-0.3842, 0.9215, -0.5627), (0.06381, 0.9423, -0.1339), (0.1022, 0.8935, 0.2014), (-1.0, 0.1917, -0.138), (-0.5897, 0.0164, 0.826), (-1.0, 0.2023, -0.1214), (-0.6367, -0.321, -0.9326), (-0.2532, -0.3336, -1.0), (-0.5783, -0.5016, 0.0495), (-0.8218, -0.3861, -0.5046), (0.5176, 0.5649, -1.0), (0.6739, 0.5622, -0.05494), (0.5824, 0.6618, -0.6316), (0.6286, -0.4167, -0.09176), (0.5823, -0.5045, -0.3503), (0.4798, -0.3809, -1.0), (0.1676, 0.8384, 0.3999), (0.4355, 0.664, 0.5346), (-0.5767, 0.01586, 0.8459), (-0.5757, -0.02135, 0.809), (-0.5105, -0.3556, 0.4828), (0.3033, -0.19, 0.7259), (0.2107, 0.08436, 0.9899), (-0.3635, 0.1177, 0.9678)], [], [(6, 2, 0, 3), (13, 12, 1), (21, 20, 14, 15, 12, 13), (25, 24, 10), (9, 11, 4), (5, 8, 7), (28, 23, 22, 29), (24, 25, 26, 27, 28, 29), (18, 17, 19, 20, 21, 16), (4, 3, 0, 1, 12, 15, 9), (27, 26, 14, 20, 19), (23, 17, 18, 7, 8, 22), (2, 6, 5, 7, 18, 16), (2, 16, 21, 13, 1, 0), (17, 23, 28, 27, 19), (10, 11, 9, 15, 14, 26, 25), (5, 6, 3, 4, 11, 10, 24, 29, 22, 8)])
_uv = me_cube_041.uv_layers.new(name='UVMap')
_uv.uv.foreach_set('vector', [0.3932, 0.3732, 0.2703, 0.4664, 0.204, 0.5125, 0.2685, 0.4622, 0.227, 0.658, 0.2442, 0.5824, 0.1854, 0.6417, 0.3115, 0.6711, 0.4636, 0.66, 0.5636, 0.4768, 0.3772, 0.4491, 0.2147, 0.6313, 0.227, 0.658, 0.698, 0.4501, 0.7089, 0.4536, 0.7015, 0.4455, 0.4828, 0.149, 0.4848, 0.1503, 0.4826, 0.1515, 0.4632, 0.3749, 0.5344, 0.4173, 0.4753, 0.3981, 0.7003, 0.5861, 0.5974, 0.5006, 0.5692, 0.4379, 0.7505, 0.5163, 0.7089, 0.4536, 0.698, 0.4501, 0.6398, 0.4779, 0.6594, 0.6324, 0.7003, 0.5861, 0.7505, 0.5163, 0.393, 0.5181, 0.5027, 0.5338, 0.5077, 0.6719, 0.4636, 0.66, 0.3115, 0.6711, 0.3147, 0.5544, 0.4668, 0.3712, 0.2685, 0.4622, 0.204, 0.5125, 0.1854, 0.6417, 0.2147, 0.6313, 0.3733, 0.5185, 0.4703, 0.3709, 0.6594, 0.6324, 0.6378, 0.4806, 0.5636, 0.4768, 0.4636, 0.66, 0.5077, 0.6719, 0.5974, 0.5006, 0.5027, 0.5338, 0.393, 0.5181, 0.4753, 0.3981, 0.5344, 0.4173, 0.5692, 0.4379, 0.2703, 0.4664, 0.3932, 0.3732, 0.4632, 0.3749, 0.4753, 0.3981, 0.3936, 0.5175, 0.3248, 0.5443, 0.2086, 0.5282, 0.3147, 0.5544, 0.31, 0.6726, 0.2183, 0.6667, 0.1737, 0.6534, 0.1704, 0.546, 0.5027, 0.5338, 0.5974, 0.5006, 0.7003, 0.5861, 0.6594, 0.6324, 0.5077, 0.6719, 0.7015, 0.4455, 0.4706, 0.3487, 0.4828, 0.149, 0.3772, 0.4491, 0.5697, 0.4687, 0.6398, 0.4779, 0.698, 0.4501, 0.4632, 0.3749, 0.3932, 0.3732, 0.2685, 0.4622, 0.4668, 0.3712, 0.4706, 0.3487, 0.7015, 0.4455, 0.7089, 0.4536, 0.7508, 0.5166, 0.5741, 0.4442, 0.5344, 0.4173])
me_cube_041.materials.append(mat_material_002)
me_cube_041.use_remesh_fix_poles = True
me_cube_041.use_remesh_preserve_attributes = False
me_cube_041.use_mirror_vertex_groups = False
me_cube_041.update()
me_cube_042 = bpy.data.meshes.new('Cube.042')
me_cube_042.from_pydata([(-0.1297, 0.6957, -1.0), (-0.2861, -1.0, -0.2046), (-0.2432, -1.0, -0.03991), (-0.09279, -0.8395, 1.0), (-0.6081, 0.6483, -1.0), (1.0, -0.2614, 0.5614), (0.5136, 0.3956, -1.0), (1.0, -0.3518, -0.04019), (0.4188, 1.0, 0.03424), (0.5092, 0.9513, -0.2043), (0.6864, 0.8361, -0.251), (0.7762, 0.1136, 1.0), (0.6601, 0.4206, 1.0), (1.0, -0.2381, 0.5727), (1.0, -0.006198, 0.1595), (0.7537, 0.7839, -0.08858), (-0.4613, -0.8957, -0.5748), (-0.6677, 0.02936, -1.0), (-0.2781, -1.0, -0.2243), (-0.1339, -1.0, -0.1436), (0.8553, -0.7012, -0.6561), (0.7199, -0.6261, -1.0), (-0.4207, -0.8952, -0.678), (-0.3353, -0.7916, -1.0), (-0.7447, 0.9713, 0.393), (-0.08898, 1.0, 0.2427), (0.4072, 1.0, 0.198), (0.5756, 0.8697, 0.5976), (0.5544, 0.7998, 0.8222), (0.135, -0.8975, 1.0), (-0.02223, -1.0, 0.2545), (0.6508, -0.8655, 0.6676), (0.3596, -0.8677, 1.0), (0.1426, -1.0, 0.05484), (0.6659, -0.9305, 0.05601), (0.2247, -0.992, 0.02855), (-0.625, -0.1326, 1.0), (-0.8093, 0.8265, -0.1798), (-0.8058, 0.8969, 0.11), (-0.7386, 0.6992, 1.0), (-0.7223, -0.01911, -0.8122), (-0.6212, -0.6355, -0.4369), (-0.7539, 0.7955, 0.9537), (-0.7833, 0.9009, 0.6206)], [], [(10, 6, 0, 9), (35, 33, 19), (14, 13, 5, 7), (30, 33, 35, 34, 31, 32, 29), (25, 26, 8), (32, 31, 5, 13, 11), (28, 12, 11, 13, 14, 15, 27), (40, 37, 4, 17), (18, 1, 16, 22), (17, 4, 0, 6, 21, 23), (7, 20, 21, 6, 10, 15, 14), (31, 34, 20, 7, 5), (8, 26, 27, 15, 10, 9), (38, 43, 24), (38, 24, 25, 8, 9, 0, 4, 37), (18, 22, 23, 21, 20, 34, 35, 19), (19, 33, 30, 2, 1, 18), (3, 2, 30, 29), (43, 38, 37, 40, 41, 36, 39, 42), (25, 24, 43, 42, 28, 27, 26), (22, 16, 41, 40, 17, 23), (12, 28, 42, 39), (1, 2, 3, 36, 41, 16), (12, 39, 36, 3, 29, 32, 11)])
_uv = me_cube_042.uv_layers.new(name='UVMap')
_uv.uv.foreach_set('vector', [0.4294, 0.5205, 0.3142, 0.5756, 0.2338, 0.538, 0.4131, 0.5061, 0.5031, 0.8441, 0.5069, 0.8572, 0.4821, 0.8917, 0.5199, 0.6258, 0.5716, 0.6548, 0.5702, 0.6577, 0.495, 0.669, 0.5318, 0.8778, 0.5069, 0.8572, 0.5031, 0.8441, 0.5053, 0.776, 0.5835, 0.7768, 0.625, 0.6958, 0.7331, 0.7372, 0.5303, 0.3639, 0.5248, 0.4259, 0.5043, 0.4274, 0.625, 0.6958, 0.5835, 0.7768, 0.5702, 0.6577, 0.5716, 0.6548, 0.625, 0.5976, 0.6028, 0.4698, 0.625, 0.529, 0.653, 0.6108, 0.5716, 0.6548, 0.5199, 0.6258, 0.4624, 0.5228, 0.5692, 0.4694, 0.2055, 0.5908, 0.3797, 0.3928, 0.174, 0.544, 0.1665, 0.6213, 0.472, 0.9098, 0.4744, 0.9108, 0.4281, 0.6317, 0.4153, 0.6254, 0.1665, 0.6213, 0.174, 0.544, 0.2338, 0.538, 0.3142, 0.5756, 0.34, 0.7033, 0.2081, 0.724, 0.495, 0.669, 0.4128, 0.7096, 0.3574, 0.6963, 0.3142, 0.5756, 0.4294, 0.5205, 0.4624, 0.5228, 0.5199, 0.6258, 0.5835, 0.7768, 0.5053, 0.776, 0.4128, 0.7096, 0.495, 0.669, 0.5702, 0.6577, 0.5043, 0.4274, 0.5248, 0.4259, 0.5692, 0.4694, 0.4624, 0.5228, 0.4294, 0.5205, 0.4131, 0.5061, 0.4559, 0.3446, 0.6389, 0.3701, 0.533, 0.3015, 0.4559, 0.3446, 0.533, 0.3015, 0.5303, 0.3639, 0.5043, 0.4274, 0.4519, 0.4673, 0.2338, 0.538, 0.174, 0.544, 0.3797, 0.3928, 0.472, 0.9098, 0.4153, 0.6254, 0.3519, 0.6075, 0.34, 0.7033, 0.4128, 0.7096, 0.5053, 0.776, 0.5031, 0.8441, 0.4821, 0.8917, 0.4821, 0.8917, 0.5069, 0.8572, 0.5318, 0.8778, 0.495, 0.9054, 0.4744, 0.9108, 0.472, 0.9098, 0.625, 0.4968, 0.495, 0.9054, 0.5318, 0.8778, 0.625, 0.6092, 0.6389, 0.3701, 0.4559, 0.3446, 0.3797, 0.3928, 0.2055, 0.5908, 0.4286, 0.6374, 0.7815, 0.5619, 0.8423, 0.5376, 0.6192, 0.2654, 0.5303, 0.3639, 0.533, 0.3015, 0.6389, 0.3701, 0.7857, 0.4729, 0.6028, 0.4698, 0.5692, 0.4694, 0.5248, 0.4259, 0.4153, 0.6254, 0.4281, 0.6317, 0.4286, 0.6374, 0.2278, 0.6274, 0.1665, 0.6213, 0.3519, 0.6075, 0.625, 0.529, 0.6028, 0.4698, 0.6192, 0.2654, 0.625, 0.2677, 0.4744, 0.9108, 0.495, 0.9054, 0.625, 0.4968, 0.7815, 0.5619, 0.367, 0.7592, 0.3314, 0.8229, 0.6675, 0.5724, 0.8423, 0.5376, 0.8281, 0.6416, 0.7616, 0.7299, 0.7331, 0.7372, 0.705, 0.7335, 0.653, 0.6108])
me_cube_042.materials.append(mat_material_002)
me_cube_042.use_remesh_fix_poles = True
me_cube_042.use_remesh_preserve_attributes = False
me_cube_042.use_mirror_vertex_groups = False
me_cube_042.update()

# ---- objects
ob_cube_005 = bpy.data.objects.new('Cube.005', me_cube_033)
ob_cube_006 = bpy.data.objects.new('Cube.006', me_cube_034)
ob_cube_007 = bpy.data.objects.new('Cube.007', me_cube_035)
ob_cube_008 = bpy.data.objects.new('Cube.008', me_cube_036)
ob_cube_009 = bpy.data.objects.new('Cube.009', me_cube_037)
ob_cube_011 = bpy.data.objects.new('Cube.011', me_cube_039)
ob_cube_012 = bpy.data.objects.new('Cube.012', me_cube_040)
ob_cube_013 = bpy.data.objects.new('Cube.013', me_cube_041)
ob_cube_014 = bpy.data.objects.new('Cube.014', me_cube_042)

# ---- transforms, parenting, visibility, modifiers, constraints
ob_cube_005.location = (8.011, 0.4893, 0.4993)
ob_cube_005.scale = (0.8296, -1.039, 0.5477)
ob_cube_005.lineart.crease_threshold = 0.0
ob_cube_006.location = (7.439, 2.498, 0.5288)
ob_cube_006.rotation_euler = (3.142, -0.0, -2.977)
ob_cube_006.scale = (0.8939, 0.8939, 0.5739)
ob_cube_006.lock_rotations_4d = False
ob_cube_006.empty_display_type = 'ARROWS'
ob_cube_006.lineart.crease_threshold = 0.0
ob_cube_007.location = (7.45, -1.586, 0.468)
ob_cube_007.rotation_euler = (-1.571, -1.658, 4.28)
ob_cube_007.scale = (0.5991, 1.041, 0.7043)
ob_cube_007.lineart.crease_threshold = 0.0
ob_cube_008.location = (6.141, 3.34, 0.3668)
ob_cube_008.rotation_euler = (0.0, -0.0, -0.5972)
ob_cube_008.scale = (0.7766, 1.092, 0.4354)
ob_cube_008.lineart.crease_threshold = 0.0
ob_cube_009.location = (6.146, -3.036, 0.458)
ob_cube_009.rotation_euler = (0.9785, 1.571, 0.0)
ob_cube_009.scale = (0.5482, 0.948, 0.6932)
ob_cube_009.lineart.crease_threshold = 0.0
ob_cube_011.location = (4.551, 3.957, 0.4501)
ob_cube_011.rotation_euler = (-1.423, 1.571, 0.0)
ob_cube_011.scale = (0.4618, 0.8409, 0.5484)
ob_cube_011.lineart.crease_threshold = 0.0
ob_cube_012.location = (2.97, 3.818, 0.4301)
ob_cube_012.rotation_euler = (1.571, -0.0, 0.1878)
ob_cube_012.scale = (0.6989, 0.3897, 0.4614)
ob_cube_012.lineart.crease_threshold = 0.0
ob_cube_013.location = (3.275, -3.433, 0.3668)
ob_cube_013.rotation_euler = (0.0, -0.0, -4.888)
ob_cube_013.scale = (0.6296, 1.092, 0.3892)
ob_cube_013.lineart.crease_threshold = 0.0
ob_cube_014.location = (4.574, -3.693, 0.3033)
ob_cube_014.rotation_euler = (-1.571, -1.658, 3.364)
ob_cube_014.scale = (0.5978, 0.6677, 0.6936)
ob_cube_014.lineart.crease_threshold = 0.0

# ---- collection membership
col_collection.objects.link(ob_cube_005)
col_collection.objects.link(ob_cube_006)
col_collection.objects.link(ob_cube_007)
col_collection.objects.link(ob_cube_008)
col_collection.objects.link(ob_cube_009)
col_collection.objects.link(ob_cube_011)
col_collection.objects.link(ob_cube_012)
col_collection.objects.link(ob_cube_013)
col_collection.objects.link(ob_cube_014)

# ---- scene / render settings (as saved in the file)
scene.frame_start = 1; scene.frame_end = 250; scene.frame_set(37)
scene.render.engine = 'BLENDER_EEVEE_NEXT'
scene.cycles.use_denoising = False
scene.cycles.samples = 128
scene.cycles.sampling_pattern = 'TABULATED_SOBOL'
scene.cycles.use_adaptive_sampling = False
scene.cycles.use_light_tree = False
scene.view_settings.view_transform = 'Filmic'
bpy.context.view_layer.update()

# ---- added for rendering (the .blend has no active camera and no usable light): camera, sun
cam_auto = bpy.data.cameras.new('AutoCamera')
cam_auto.lens = 50.0
cam_auto.sensor_width = 36.0
cam_auto.clip_end = 1000.0
ob_auto_camera = bpy.data.objects.new('AutoCamera', cam_auto)
scene.collection.objects.link(ob_auto_camera)
ob_auto_camera.location = (16.0734, -12.6443, 8.9274)
ob_auto_camera.rotation_euler = (1.09748, -7.21219e-08, 0.694738)
scene.camera = ob_auto_camera
light_auto_sun = bpy.data.lights.new('AutoSun', 'SUN')
light_auto_sun.energy = 3.0
light_auto_sun.angle = 0.0523599
ob_auto_sun = bpy.data.objects.new('AutoSun', light_auto_sun)
scene.collection.objects.link(ob_auto_sun)
ob_auto_sun.rotation_euler = (0.872665, 0.174533, 0.523599)
bpy.context.view_layer.update()
